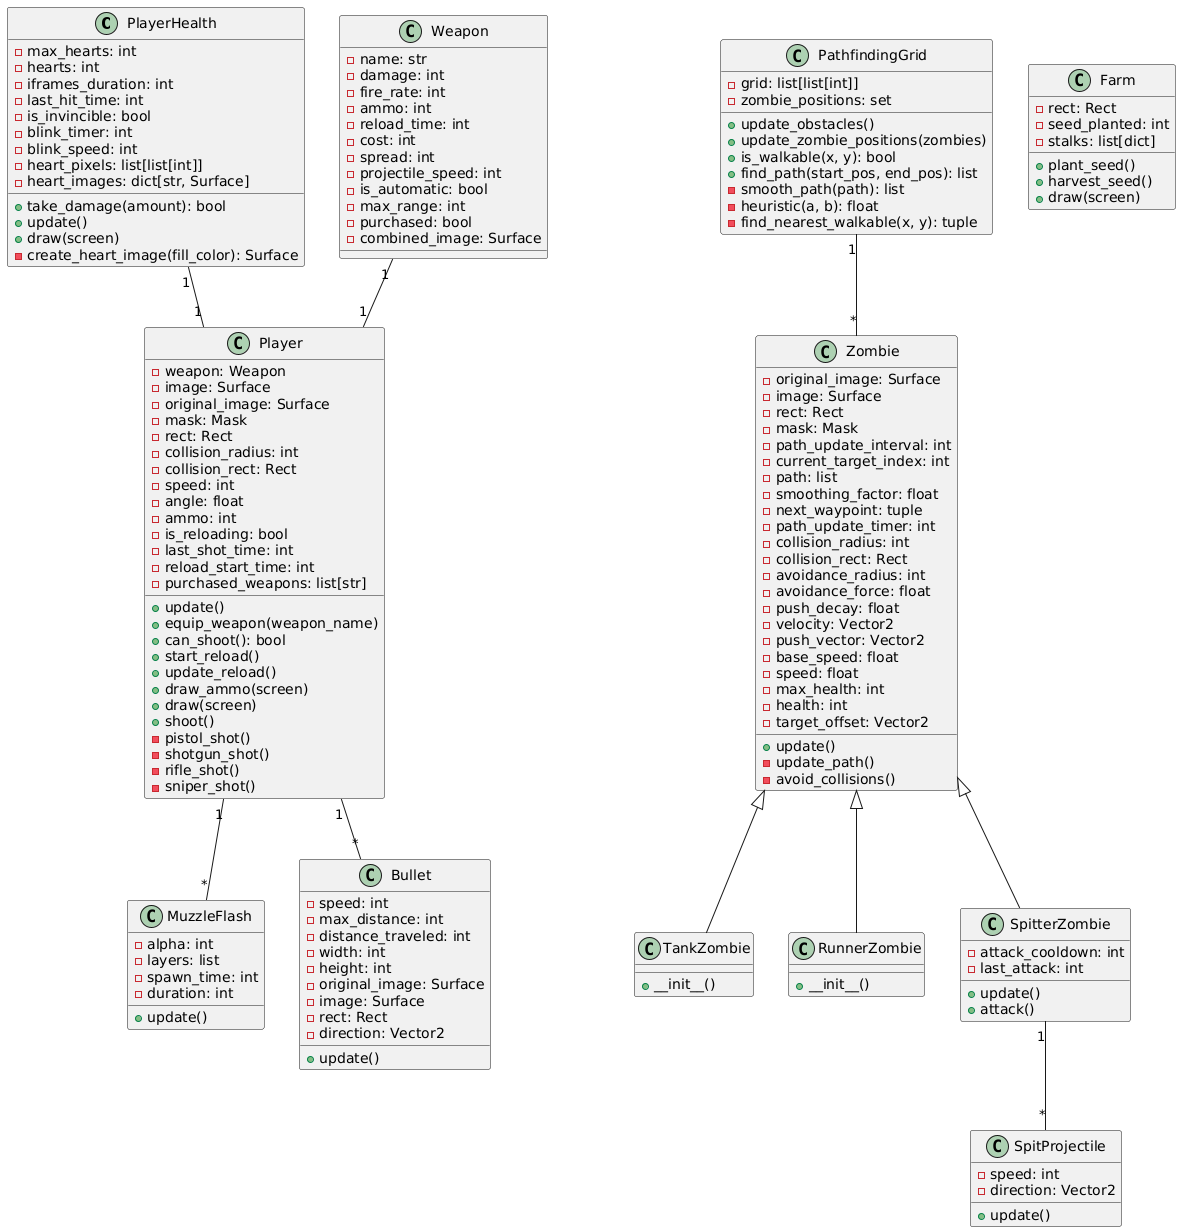

The diagram above was rendered by PlantUML. Its source (embedded in the PNG):
@startuml
class PlayerHealth {
  - max_hearts: int
  - hearts: int
  - iframes_duration: int
  - last_hit_time: int
  - is_invincible: bool
  - blink_timer: int
  - blink_speed: int
  - heart_pixels: list[list[int]]
  - heart_images: dict[str, Surface]
  + take_damage(amount): bool
  + update()
  + draw(screen)
  - create_heart_image(fill_color): Surface
}

class Weapon {
  - name: str
  - damage: int
  - fire_rate: int
  - ammo: int
  - reload_time: int
  - cost: int
  - spread: int
  - projectile_speed: int
  - is_automatic: bool
  - max_range: int
  - purchased: bool
  - combined_image: Surface
}

class Player {
  - weapon: Weapon
  - image: Surface
  - original_image: Surface
  - mask: Mask
  - rect: Rect
  - collision_radius: int
  - collision_rect: Rect
  - speed: int
  - angle: float
  - ammo: int
  - is_reloading: bool
  - last_shot_time: int
  - reload_start_time: int
  - purchased_weapons: list[str]
  + update()
  + equip_weapon(weapon_name)
  + can_shoot(): bool
  + start_reload()
  + update_reload()
  + draw_ammo(screen)
  + draw(screen)
  + shoot()
  - pistol_shot()
  - shotgun_shot()
  - rifle_shot()
  - sniper_shot()
}

class MuzzleFlash {
  - alpha: int
  - layers: list
  - spawn_time: int
  - duration: int
  + update()
}

class Bullet {
  - speed: int
  - max_distance: int
  - distance_traveled: int
  - width: int
  - height: int
  - original_image: Surface
  - image: Surface
  - rect: Rect
  - direction: Vector2
  + update()
}

class Zombie {
  - original_image: Surface
  - image: Surface
  - rect: Rect
  - mask: Mask
  - path_update_interval: int
  - current_target_index: int
  - path: list
  - smoothing_factor: float
  - next_waypoint: tuple
  - path_update_timer: int
  - collision_radius: int
  - collision_rect: Rect
  - avoidance_radius: int
  - avoidance_force: float
  - push_decay: float
  - velocity: Vector2
  - push_vector: Vector2
  - base_speed: float
  - speed: float
  - max_health: int
  - health: int
  - target_offset: Vector2
  + update()
  - update_path()
  - avoid_collisions()
}

class TankZombie {
  + __init__()
}

class RunnerZombie {
  + __init__()
}

class SpitterZombie {
  - attack_cooldown: int
  - last_attack: int
  + update()
  + attack()
}

class SpitProjectile {
  - speed: int
  - direction: Vector2
  + update()
}

class Farm {
  - rect: Rect
  - seed_planted: int
  - stalks: list[dict]
  + plant_seed()
  + harvest_seed()
  + draw(screen)
}

class PathfindingGrid {
  - grid: list[list[int]]
  - zombie_positions: set
  + update_obstacles()
  + update_zombie_positions(zombies)
  + is_walkable(x, y): bool
  + find_path(start_pos, end_pos): list
  - smooth_path(path): list
  - heuristic(a, b): float
  - find_nearest_walkable(x, y): tuple
}

PlayerHealth "1" -- "1" Player
Weapon "1" -- "1" Player
Player "1" -- "*" Bullet
Player "1" -- "*" MuzzleFlash
Zombie <|-- TankZombie
Zombie <|-- RunnerZombie
Zombie <|-- SpitterZombie
SpitterZombie "1" -- "*" SpitProjectile
PathfindingGrid "1" -- "*" Zombie
@enduml